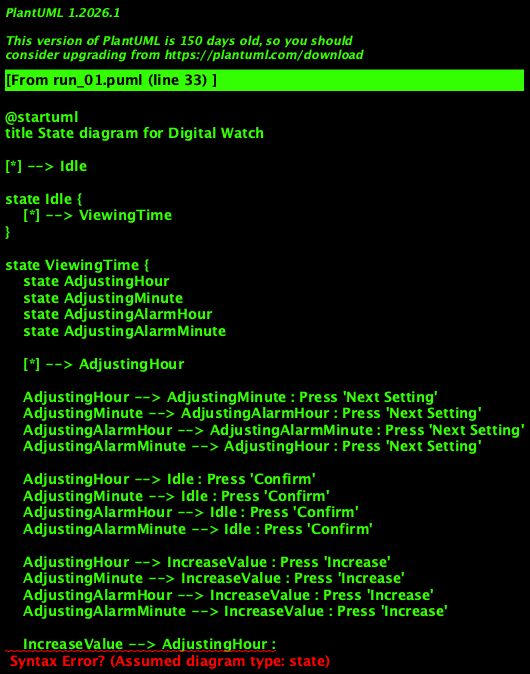

The diagram above was rendered by PlantUML. Its source (embedded in the PNG):
@startuml
title State diagram for Digital Watch

[*] --> Idle

state Idle {
    [*] --> ViewingTime
}

state ViewingTime {
    state AdjustingHour
    state AdjustingMinute
    state AdjustingAlarmHour
    state AdjustingAlarmMinute

    [*] --> AdjustingHour

    AdjustingHour --> AdjustingMinute : Press 'Next Setting'
    AdjustingMinute --> AdjustingAlarmHour : Press 'Next Setting'
    AdjustingAlarmHour --> AdjustingAlarmMinute : Press 'Next Setting'
    AdjustingAlarmMinute --> AdjustingHour : Press 'Next Setting'

    AdjustingHour --> Idle : Press 'Confirm'
    AdjustingMinute --> Idle : Press 'Confirm'
    AdjustingAlarmHour --> Idle : Press 'Confirm'
    AdjustingAlarmMinute --> Idle : Press 'Confirm'

    AdjustingHour --> IncreaseValue : Press 'Increase'
    AdjustingMinute --> IncreaseValue : Press 'Increase'
    AdjustingAlarmHour --> IncreaseValue : Press 'Increase'
    AdjustingAlarmMinute --> IncreaseValue : Press 'Increase'

    IncreaseValue --> AdjustingHour :
    IncreaseValue --> AdjustingMinute :
    IncreaseValue --> AdjustingAlarmHour :
    IncreaseValue --> AdjustingAlarmMinute :
}

state AlarmRinging {
    [*] --> Ringing
    Ringing --> Idle : Press 'Stop Alarm'
}

state LightOn {
    [*] --> On
    On --> LightOff : Release 'Light Button'
}

state LightOff {
    [*] --> Off
    Off --> On : Press 'Light Button'
}

Idle --> AlarmRinging : Alarm Time Reached
Idle --> LightOn
LightOn --> LightOff
@enduml